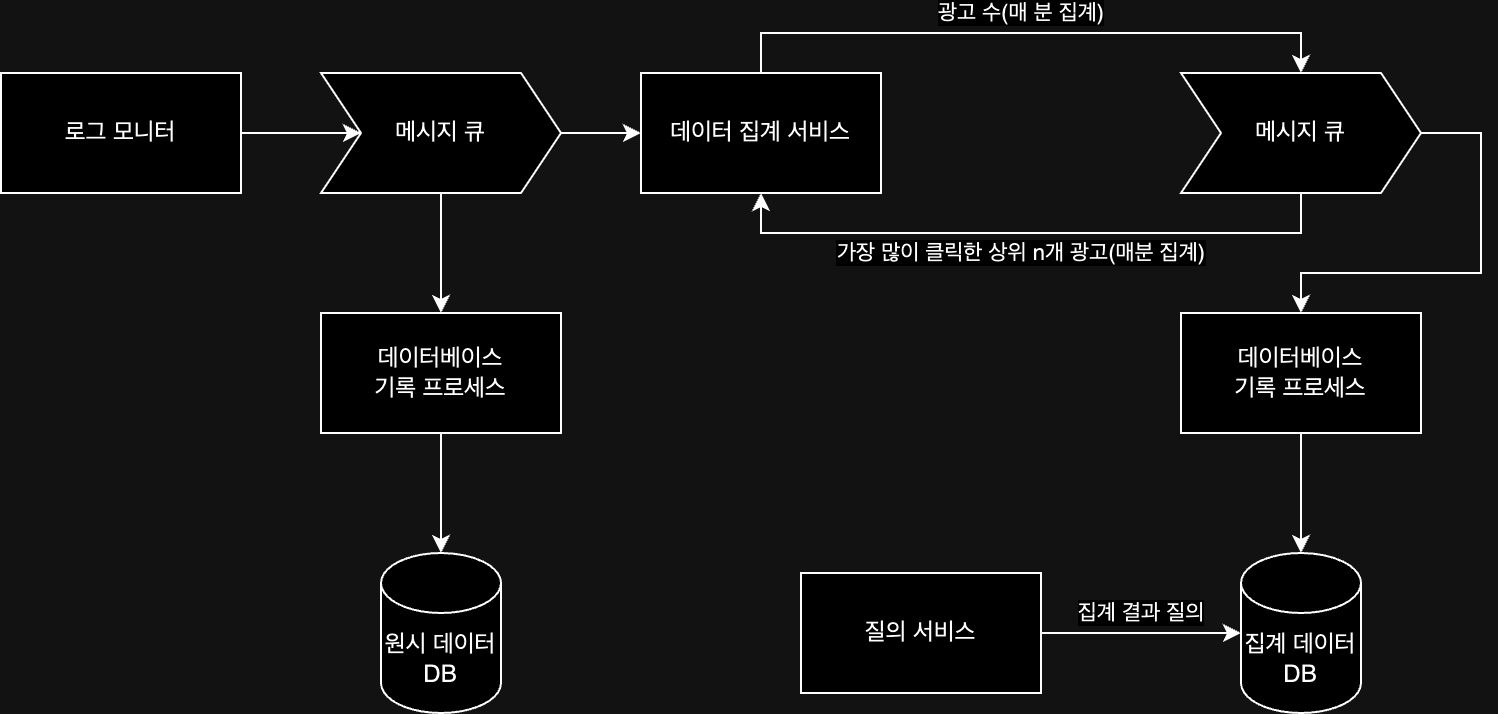

The diagram above was exported from draw.io. Its source (the exported page's mxGraphModel, read from the mxfile embedded in the PNG):
<mxGraphModel dx="986" dy="798" grid="1" gridSize="10" guides="1" tooltips="1" connect="1" arrows="1" fold="1" page="1" pageScale="1" pageWidth="850" pageHeight="1100" math="0" shadow="0">
  <root>
    <mxCell id="0" />
    <mxCell id="1" parent="0" />
    <mxCell id="YbpHKfLDuLKITeBsPr23-3" value="" style="edgeStyle=orthogonalEdgeStyle;rounded=0;orthogonalLoop=1;jettySize=auto;html=1;" edge="1" parent="1" source="YbpHKfLDuLKITeBsPr23-1" target="YbpHKfLDuLKITeBsPr23-2">
      <mxGeometry relative="1" as="geometry" />
    </mxCell>
    <mxCell id="YbpHKfLDuLKITeBsPr23-1" value="로그 모니터" style="rounded=0;whiteSpace=wrap;html=1;" vertex="1" parent="1">
      <mxGeometry x="130" y="200" width="120" height="60" as="geometry" />
    </mxCell>
    <mxCell id="YbpHKfLDuLKITeBsPr23-5" value="" style="edgeStyle=orthogonalEdgeStyle;rounded=0;orthogonalLoop=1;jettySize=auto;html=1;" edge="1" parent="1" source="YbpHKfLDuLKITeBsPr23-2" target="YbpHKfLDuLKITeBsPr23-4">
      <mxGeometry relative="1" as="geometry" />
    </mxCell>
    <mxCell id="YbpHKfLDuLKITeBsPr23-9" value="" style="edgeStyle=orthogonalEdgeStyle;rounded=0;orthogonalLoop=1;jettySize=auto;html=1;" edge="1" parent="1" source="YbpHKfLDuLKITeBsPr23-2" target="YbpHKfLDuLKITeBsPr23-8">
      <mxGeometry relative="1" as="geometry" />
    </mxCell>
    <mxCell id="YbpHKfLDuLKITeBsPr23-2" value="메시지 큐" style="shape=step;perimeter=stepPerimeter;whiteSpace=wrap;html=1;fixedSize=1;" vertex="1" parent="1">
      <mxGeometry x="290" y="200" width="120" height="60" as="geometry" />
    </mxCell>
    <mxCell id="YbpHKfLDuLKITeBsPr23-7" value="" style="edgeStyle=orthogonalEdgeStyle;rounded=0;orthogonalLoop=1;jettySize=auto;html=1;" edge="1" parent="1" source="YbpHKfLDuLKITeBsPr23-4" target="YbpHKfLDuLKITeBsPr23-6">
      <mxGeometry relative="1" as="geometry" />
    </mxCell>
    <mxCell id="YbpHKfLDuLKITeBsPr23-4" value="데이터베이스&lt;div&gt;기록 프로세스&lt;/div&gt;" style="whiteSpace=wrap;html=1;" vertex="1" parent="1">
      <mxGeometry x="290" y="320" width="120" height="60" as="geometry" />
    </mxCell>
    <mxCell id="YbpHKfLDuLKITeBsPr23-6" value="원시 데이터&lt;div&gt;DB&lt;/div&gt;" style="shape=cylinder3;whiteSpace=wrap;html=1;boundedLbl=1;backgroundOutline=1;size=15;" vertex="1" parent="1">
      <mxGeometry x="320" y="440" width="60" height="80" as="geometry" />
    </mxCell>
    <mxCell id="YbpHKfLDuLKITeBsPr23-11" value="광고 수(매 분 집계)" style="edgeStyle=orthogonalEdgeStyle;rounded=0;orthogonalLoop=1;jettySize=auto;html=1;" edge="1" parent="1" source="YbpHKfLDuLKITeBsPr23-8" target="YbpHKfLDuLKITeBsPr23-10">
      <mxGeometry x="-0.0323" y="10" relative="1" as="geometry">
        <Array as="points">
          <mxPoint x="510" y="180" />
          <mxPoint x="780" y="180" />
        </Array>
        <mxPoint as="offset" />
      </mxGeometry>
    </mxCell>
    <mxCell id="YbpHKfLDuLKITeBsPr23-8" value="데이터 집계 서비스" style="whiteSpace=wrap;html=1;" vertex="1" parent="1">
      <mxGeometry x="450" y="200" width="120" height="60" as="geometry" />
    </mxCell>
    <mxCell id="YbpHKfLDuLKITeBsPr23-13" value="가장 많이 클릭한 상위 n개 광고(매분 집계)" style="edgeStyle=orthogonalEdgeStyle;rounded=0;orthogonalLoop=1;jettySize=auto;html=1;entryX=0.5;entryY=1;entryDx=0;entryDy=0;" edge="1" parent="1" source="YbpHKfLDuLKITeBsPr23-10" target="YbpHKfLDuLKITeBsPr23-8">
      <mxGeometry x="0.0323" y="10" relative="1" as="geometry">
        <Array as="points">
          <mxPoint x="780" y="280" />
          <mxPoint x="510" y="280" />
        </Array>
        <mxPoint as="offset" />
      </mxGeometry>
    </mxCell>
    <mxCell id="YbpHKfLDuLKITeBsPr23-15" value="" style="edgeStyle=orthogonalEdgeStyle;rounded=0;orthogonalLoop=1;jettySize=auto;html=1;" edge="1" parent="1" source="YbpHKfLDuLKITeBsPr23-10" target="YbpHKfLDuLKITeBsPr23-14">
      <mxGeometry relative="1" as="geometry">
        <Array as="points">
          <mxPoint x="870" y="230" />
          <mxPoint x="870" y="300" />
          <mxPoint x="780" y="300" />
        </Array>
      </mxGeometry>
    </mxCell>
    <mxCell id="YbpHKfLDuLKITeBsPr23-10" value="메시지 큐" style="shape=step;perimeter=stepPerimeter;whiteSpace=wrap;html=1;fixedSize=1;" vertex="1" parent="1">
      <mxGeometry x="720" y="200" width="120" height="60" as="geometry" />
    </mxCell>
    <mxCell id="YbpHKfLDuLKITeBsPr23-17" value="" style="edgeStyle=orthogonalEdgeStyle;rounded=0;orthogonalLoop=1;jettySize=auto;html=1;" edge="1" parent="1" source="YbpHKfLDuLKITeBsPr23-14" target="YbpHKfLDuLKITeBsPr23-16">
      <mxGeometry relative="1" as="geometry" />
    </mxCell>
    <mxCell id="YbpHKfLDuLKITeBsPr23-14" value="데이터베이스&lt;div&gt;기록 프로세스&lt;/div&gt;" style="whiteSpace=wrap;html=1;" vertex="1" parent="1">
      <mxGeometry x="720" y="320" width="120" height="60" as="geometry" />
    </mxCell>
    <mxCell id="YbpHKfLDuLKITeBsPr23-16" value="집계 데이터&lt;div&gt;DB&lt;/div&gt;" style="shape=cylinder3;whiteSpace=wrap;html=1;boundedLbl=1;backgroundOutline=1;size=15;" vertex="1" parent="1">
      <mxGeometry x="750" y="440" width="60" height="80" as="geometry" />
    </mxCell>
    <mxCell id="YbpHKfLDuLKITeBsPr23-19" value="집계 결과 질의" style="edgeStyle=orthogonalEdgeStyle;rounded=0;orthogonalLoop=1;jettySize=auto;html=1;" edge="1" parent="1" source="YbpHKfLDuLKITeBsPr23-18" target="YbpHKfLDuLKITeBsPr23-16">
      <mxGeometry y="10" relative="1" as="geometry">
        <mxPoint as="offset" />
      </mxGeometry>
    </mxCell>
    <mxCell id="YbpHKfLDuLKITeBsPr23-18" value="질의 서비스" style="rounded=0;whiteSpace=wrap;html=1;" vertex="1" parent="1">
      <mxGeometry x="530" y="450" width="120" height="60" as="geometry" />
    </mxCell>
  </root>
</mxGraphModel>